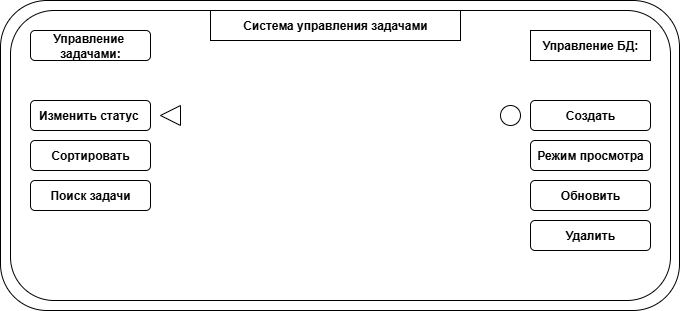

The diagram above was exported from draw.io. Its source (the exported page's mxGraphModel, read from the mxfile embedded in the PNG):
<mxGraphModel dx="789" dy="378" grid="1" gridSize="10" guides="1" tooltips="1" connect="1" arrows="1" fold="1" page="1" pageScale="1" pageWidth="827" pageHeight="1169" math="0" shadow="0">
  <root>
    <mxCell id="0" />
    <mxCell id="1" parent="0" />
    <mxCell id="VAzczJswPhtglmHQr5hr-1" value="" style="rounded=1;whiteSpace=wrap;html=1;fillColor=light-dark(#FFFFFF,#000000);" vertex="1" parent="1">
      <mxGeometry x="70" y="160" width="679" height="310" as="geometry" />
    </mxCell>
    <mxCell id="VAzczJswPhtglmHQr5hr-2" value="" style="rounded=1;whiteSpace=wrap;html=1;fillColor=light-dark(#FFFFFF,#FFFFFF);" vertex="1" parent="1">
      <mxGeometry x="80" y="170" width="660" height="290" as="geometry" />
    </mxCell>
    <mxCell id="VAzczJswPhtglmHQr5hr-3" value="&lt;b&gt;Система управления задачами&lt;/b&gt;" style="rounded=0;whiteSpace=wrap;html=1;fillColor=light-dark(#FFFFFF,#009900);" vertex="1" parent="1">
      <mxGeometry x="280" y="170" width="250" height="30" as="geometry" />
    </mxCell>
    <mxCell id="VAzczJswPhtglmHQr5hr-5" value="" style="ellipse;whiteSpace=wrap;html=1;aspect=fixed;fillColor=light-dark(#FFFFFF,#FFFF33);" vertex="1" parent="1">
      <mxGeometry x="570" y="265" width="20" height="20" as="geometry" />
    </mxCell>
    <mxCell id="VAzczJswPhtglmHQr5hr-11" value="&lt;b&gt;Создать&lt;/b&gt;" style="rounded=1;whiteSpace=wrap;html=1;fillColor=light-dark(#FFFFFF,#808080);" vertex="1" parent="1">
      <mxGeometry x="600" y="260" width="120" height="30" as="geometry" />
    </mxCell>
    <mxCell id="VAzczJswPhtglmHQr5hr-12" value="&lt;b&gt;Режим просмотра&lt;/b&gt;" style="rounded=1;whiteSpace=wrap;html=1;fillColor=light-dark(#FFFFFF,#808080);" vertex="1" parent="1">
      <mxGeometry x="600" y="300" width="120" height="30" as="geometry" />
    </mxCell>
    <mxCell id="VAzczJswPhtglmHQr5hr-13" value="&lt;b&gt;Обновить&lt;/b&gt;" style="rounded=1;whiteSpace=wrap;html=1;fillColor=light-dark(#FFFFFF,#808080);" vertex="1" parent="1">
      <mxGeometry x="600" y="340" width="120" height="30" as="geometry" />
    </mxCell>
    <mxCell id="VAzczJswPhtglmHQr5hr-14" value="&lt;b&gt;&lt;font style=&quot;color: light-dark(rgb(0, 0, 0), rgb(204, 0, 0));&quot;&gt;Удалить&lt;/font&gt;&lt;/b&gt;" style="rounded=1;whiteSpace=wrap;html=1;fillColor=light-dark(#FFFFFF,#808080);" vertex="1" parent="1">
      <mxGeometry x="600" y="380" width="120" height="30" as="geometry" />
    </mxCell>
    <mxCell id="VAzczJswPhtglmHQr5hr-18" value="&lt;b&gt;Управление БД:&lt;/b&gt;" style="rounded=0;whiteSpace=wrap;html=1;fillColor=light-dark(#FFFFFF,#00CC00);" vertex="1" parent="1">
      <mxGeometry x="600" y="190" width="120" height="30" as="geometry" />
    </mxCell>
    <mxCell id="VAzczJswPhtglmHQr5hr-20" value="&lt;b&gt;Изменить статус&amp;nbsp;&lt;/b&gt;" style="rounded=1;whiteSpace=wrap;html=1;fillColor=light-dark(#FFFFFF,#FF9933);" vertex="1" parent="1">
      <mxGeometry x="100" y="260" width="120" height="30" as="geometry" />
    </mxCell>
    <mxCell id="VAzczJswPhtglmHQr5hr-21" value="&lt;b&gt;Управление&amp;nbsp;&lt;/b&gt;&lt;div&gt;&lt;b&gt;задачами:&lt;/b&gt;&lt;/div&gt;" style="rounded=1;whiteSpace=wrap;html=1;fillColor=light-dark(#FFFFFF,#FF8000);" vertex="1" parent="1">
      <mxGeometry x="100" y="190" width="120" height="30" as="geometry" />
    </mxCell>
    <mxCell id="VAzczJswPhtglmHQr5hr-23" value="" style="triangle;whiteSpace=wrap;html=1;direction=west;fillColor=light-dark(#FFFFFF,#FFFF33);" vertex="1" parent="1">
      <mxGeometry x="230" y="265" width="20" height="20" as="geometry" />
    </mxCell>
    <mxCell id="VAzczJswPhtglmHQr5hr-24" value="&lt;b&gt;Сортировать&lt;/b&gt;" style="rounded=1;whiteSpace=wrap;html=1;fillColor=light-dark(#FFFFFF,#FF9933);" vertex="1" parent="1">
      <mxGeometry x="100" y="300" width="120" height="30" as="geometry" />
    </mxCell>
    <mxCell id="VAzczJswPhtglmHQr5hr-26" value="&lt;b&gt;Поиск задачи&lt;/b&gt;" style="rounded=1;whiteSpace=wrap;html=1;fillColor=light-dark(#FFFFFF,#FF9933);" vertex="1" parent="1">
      <mxGeometry x="100" y="340" width="120" height="30" as="geometry" />
    </mxCell>
  </root>
</mxGraphModel>